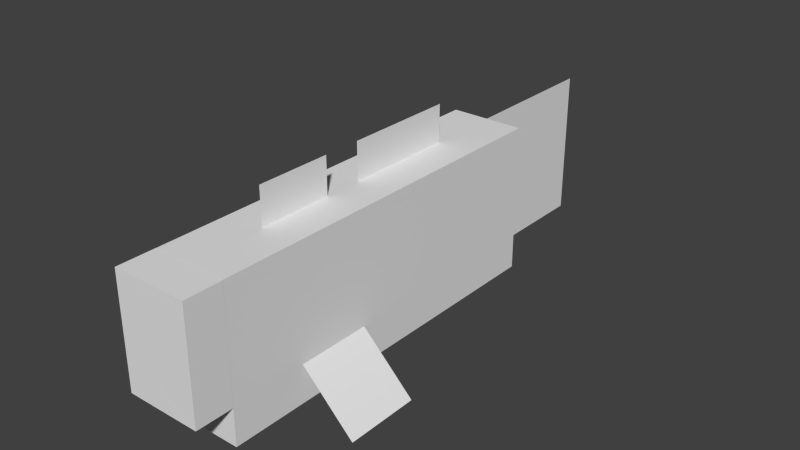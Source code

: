 # Source: cod.blend  (saved by Blender 2.76.0; exported with 4.5.12 LTS)
import bpy
from mathutils import Matrix  # noqa: F401  (used for matrix-valued properties, if any)

bpy.ops.wm.read_factory_settings(use_empty=True)
scene = bpy.context.scene
scene.name = 'Scene'

# ---- collections
col_collection_1 = bpy.data.collections.new('Collection 1'); scene.collection.children.link(col_collection_1)

# ---- world
world_world = bpy.data.worlds.new('World'); scene.world = world_world
world_world.color = (0.05088, 0.05088, 0.05088)
world_world.use_sun_shadow = False
world_world.sun_shadow_jitter_overblur = 0.0
world_world.cycles.sampling_method = 'MANUAL'
world_world.cycles.sample_map_resolution = 256

# ---- meshes
me_plane_004 = bpy.data.meshes.new('Plane.004')
me_plane_004.from_pydata([(-1.0, -1.0, 0.0), (1.0, -1.0, 0.0), (-1.0, 1.0, 0.0), (1.0, 1.0, 0.0)], [], [(0, 1, 3, 2)])
_uv = me_plane_004.uv_layers.new(name='UVMap')
_uv.uv.foreach_set('vector', [0.8125, 0.8125, 0.875, 0.8125, 0.875, 0.875, 0.8125, 0.875])
me_plane_004.use_remesh_preserve_volume = False
me_plane_004.use_remesh_preserve_attributes = False
me_plane_004.use_mirror_vertex_groups = False
me_plane_004.update()
me_plane_003 = bpy.data.meshes.new('Plane.003')
me_plane_003.from_pydata([(-1.0, -1.0, 0.0), (1.0, -1.0, 0.0), (-1.0, 1.0, 0.0), (1.0, 1.0, 0.0)], [], [(0, 1, 3, 2)])
_uv = me_plane_003.uv_layers.new(name='UVMap')
_uv.uv.foreach_set('vector', [0.6562, 0.9688, 0.7188, 0.9688, 0.7188, 1.0, 0.6562, 1.0])
me_plane_003.use_remesh_preserve_volume = False
me_plane_003.use_remesh_preserve_attributes = False
me_plane_003.use_mirror_vertex_groups = False
me_plane_003.update()
me_plane_002 = bpy.data.meshes.new('Plane.002')
me_plane_002.from_pydata([(-1.0, -1.0, 0.0), (1.0, -1.0, 0.0), (-1.0, 1.0, 0.0), (1.0, 1.0, 0.0)], [], [(0, 1, 3, 2)])
_uv = me_plane_002.uv_layers.new(name='UVMap')
_uv.uv.foreach_set('vector', [0.9062, 0.9688, 1.0, 0.9688, 1.0, 1.0, 0.9062, 1.0])
me_plane_002.use_remesh_preserve_volume = False
me_plane_002.use_remesh_preserve_attributes = False
me_plane_002.use_mirror_vertex_groups = False
me_plane_002.update()
me_plane_001 = bpy.data.meshes.new('Plane.001')
me_plane_001.from_pydata([(-1.0, -1.0, 0.0), (1.0, -1.0, 0.0), (-1.0, 1.0, 0.0), (1.0, 1.0, 0.0)], [], [(0, 1, 3, 2)])
_uv = me_plane_001.uv_layers.new(name='UVMap')
_uv.uv.foreach_set('vector', [0.8125, 0.8125, 0.875, 0.8125, 0.875, 0.875, 0.8125, 0.875])
me_plane_001.use_remesh_preserve_volume = False
me_plane_001.use_remesh_preserve_attributes = False
me_plane_001.use_mirror_vertex_groups = False
me_plane_001.update()
me_plane = bpy.data.meshes.new('Plane')
me_plane.from_pydata([(-1.0, -1.0, 0.0), (1.0, -1.0, 0.0), (-1.0, 1.0, 0.0), (1.0, 1.0, 0.0)], [], [(0, 1, 3, 2)])
_uv = me_plane.uv_layers.new(name='UVMap')
_uv.uv.foreach_set('vector', [0.6875, 0.6562, 0.8125, 0.6562, 0.8125, 0.7812, 0.6875, 0.7812])
me_plane.use_remesh_preserve_volume = False
me_plane.use_remesh_preserve_attributes = False
me_plane.use_mirror_vertex_groups = False
me_plane.update()
me_cube_002 = bpy.data.meshes.new('Cube.002')
me_cube_002.from_pydata([(-1.0, -1.0, -1.0), (-1.0, -1.0, 1.0), (-1.0, 1.0, -1.0), (-1.0, 1.0, 1.0), (1.0, -1.0, -1.0), (1.0, -1.0, 1.0), (1.0, 1.0, -1.0), (1.0, 1.0, 1.0)], [], [(1, 3, 2, 0), (3, 7, 6, 2), (7, 5, 4, 6), (5, 1, 0, 4), (0, 2, 6, 4), (5, 7, 3, 1)])
_uv = me_cube_002.uv_layers.new(name='UVMap')
_uv.uv.foreach_set('vector', [0.4375, 0.9062, 0.3438, 0.9062, 0.3438, 0.7812, 0.4375, 0.7812, 0.6562, 0.9062, 0.5938, 0.9062, 0.5938, 0.7812, 0.6562, 0.7812, 0.5938, 0.9062, 0.5, 0.9062, 0.5, 0.7812, 0.5938, 0.7812, 0.5, 0.9062, 0.4375, 0.9062, 0.4375, 0.7812, 0.5, 0.7812, 0.5625, 0.9062, 0.5625, 1.0, 0.5, 1.0, 0.5, 0.9062, 0.5, 0.9062, 0.5, 1.0, 0.4375, 1.0, 0.4375, 0.9062])
me_cube_002.use_remesh_preserve_volume = False
me_cube_002.use_remesh_preserve_attributes = False
me_cube_002.use_mirror_vertex_groups = False
me_cube_002.update()
me_cube_001 = bpy.data.meshes.new('Cube.001')
me_cube_001.from_pydata([(-1.0, -1.0, -1.0), (-1.0, -1.0, 1.0), (-1.0, 1.0, -1.0), (-1.0, 1.0, 1.0), (1.0, -1.0, -1.0), (1.0, -1.0, 1.0), (1.0, 1.0, -1.0), (1.0, 1.0, 1.0)], [], [(1, 3, 2, 0), (3, 7, 6, 2), (7, 5, 4, 6), (5, 1, 0, 4), (0, 2, 6, 4), (5, 7, 3, 1)])
_uv = me_cube_001.uv_layers.new(name='UVMap')
_uv.uv.foreach_set('vector', [0.2188, 0.7812, 0.0, 0.7812, 0.0, 0.6562, 0.2188, 0.6562, 0.5625, 0.7812, 0.5, 0.7812, 0.5, 0.6562, 0.5625, 0.6562, 0.5, 0.7812, 0.2812, 0.7812, 0.2812, 0.6562, 0.5, 0.6562, 0.2812, 0.7812, 0.2188, 0.7812, 0.2188, 0.6562, 0.2812, 0.6562, 0.3438, 0.7812, 0.3438, 1.0, 0.2812, 1.0, 0.2812, 0.7812, 0.2812, 0.7812, 0.2812, 1.0, 0.2188, 1.0, 0.2188, 0.7812])
me_cube_001.use_remesh_preserve_volume = False
me_cube_001.use_remesh_preserve_attributes = False
me_cube_001.use_mirror_vertex_groups = False
me_cube_001.update()
me_cube = bpy.data.meshes.new('Cube')
me_cube.from_pydata([(-1.0, -1.0, -1.0), (-1.0, -1.0, 1.0), (-1.0, 1.0, -1.0), (-1.0, 1.0, 1.0), (1.0, -1.0, -1.0), (1.0, -1.0, 1.0), (1.0, 1.0, -1.0), (1.0, 1.0, 1.0)], [], [(1, 3, 2, 0), (3, 7, 6, 2), (7, 5, 4, 6), (5, 1, 0, 4), (0, 2, 6, 4), (5, 7, 3, 1)])
_uv = me_cube.uv_layers.new(name='UVMap')
_uv.uv.foreach_set('vector', [0.03125, 0.9688, 0.0, 0.9688, 0.0, 0.875, 0.03125, 0.875, 0.1875, 0.9688, 0.125, 0.9688, 0.125, 0.875, 0.1875, 0.875, 0.125, 0.9688, 0.09375, 0.9688, 0.09375, 0.875, 0.125, 0.875, 0.09375, 0.9688, 0.03125, 0.9688, 0.03125, 0.875, 0.09375, 0.875, 0.09375, 0.9688, 0.09375, 1.0, 0.1562, 1.0, 0.1562, 0.9688, 0.09375, 0.9688, 0.09375, 1.0, 0.03125, 1.0, 0.03125, 0.9688])
me_cube.use_remesh_preserve_volume = False
me_cube.use_remesh_preserve_attributes = False
me_cube.use_mirror_vertex_groups = False
me_cube.update()

# ---- objects
ob_cod_hand_right = bpy.data.objects.new('cod_hand.right', me_plane_004)
ob_cod_fin_head = bpy.data.objects.new('cod_fin.head', me_plane_003)
ob_cod_fin_body = bpy.data.objects.new('cod_fin.body', me_plane_002)
ob_cod_hand_left = bpy.data.objects.new('cod_hand.left', me_plane_001)
ob_cod_tail = bpy.data.objects.new('cod_tail', me_plane)
ob_cod_head = bpy.data.objects.new('cod_head', me_cube_002)
ob_cod_body = bpy.data.objects.new('cod_body', me_cube_001)
ob_cod_nose = bpy.data.objects.new('cod_nose', me_cube)

# ---- transforms, parenting, visibility, modifiers, constraints
ob_cod_hand_right.location = (-0.3392, -0.6956, 0.6347)
ob_cod_hand_right.rotation_euler = (5.565e-08, 2.356, 1.344e-07)
ob_cod_hand_right.scale = (0.2, 0.2, 1.0)
ob_cod_hand_right.lineart.crease_threshold = 0.0
ob_cod_fin_head.location = (0.0, -0.7002, 1.472)
ob_cod_fin_head.rotation_euler = (-1.571, 0.0, -1.571)
ob_cod_fin_head.scale = (0.2, 0.1, 1.0)
ob_cod_fin_head.lineart.crease_threshold = 0.0
ob_cod_fin_body.location = (0.0, 0.0, 1.472)
ob_cod_fin_body.rotation_euler = (1.571, 0.0, 1.571)
ob_cod_fin_body.scale = (0.3, 0.1, 1.0)
ob_cod_fin_body.lineart.crease_threshold = 0.0
ob_cod_hand_left.location = (0.3392, -0.6956, 0.6347)
ob_cod_hand_left.rotation_euler = (5.565e-08, 0.7854, 1.344e-07)
ob_cod_hand_left.scale = (0.2, 0.2, 1.0)
ob_cod_hand_left.lineart.crease_threshold = 0.0
ob_cod_tail.location = (0.0, 1.1, 0.9732)
ob_cod_tail.rotation_euler = (1.571, 2.099e-07, -1.571)
ob_cod_tail.scale = (0.4, 0.4, 1.0)
ob_cod_tail.lineart.crease_threshold = 0.0
ob_cod_head.location = (0.0, -1.0, 0.9732)
ob_cod_head.scale = (0.2, 0.3, 0.4)
ob_cod_head.lineart.crease_threshold = 0.0
ob_cod_body.location = (0.0, 0.0, 0.9732)
ob_cod_body.scale = (0.2, 0.7, 0.4)
ob_cod_body.lineart.crease_threshold = 0.0
ob_cod_nose.location = (0.0, -1.4, 1.073)
ob_cod_nose.scale = (0.201, 0.1, 0.3)
ob_cod_nose.lineart.crease_threshold = 0.0

# ---- collection membership
col_collection_1.objects.link(ob_cod_hand_right)
col_collection_1.objects.link(ob_cod_fin_head)
col_collection_1.objects.link(ob_cod_fin_body)
col_collection_1.objects.link(ob_cod_hand_left)
col_collection_1.objects.link(ob_cod_tail)
col_collection_1.objects.link(ob_cod_head)
col_collection_1.objects.link(ob_cod_body)
col_collection_1.objects.link(ob_cod_nose)

# ---- scene / render settings (as saved in the file)
scene.frame_start = 1; scene.frame_end = 250; scene.frame_set(1)
scene.render.engine = 'BLENDER_EEVEE_NEXT'
scene.render.resolution_percentage = 50
scene.render.dither_intensity = 0.0
scene.cycles.use_denoising = False
scene.cycles.samples = 10
scene.cycles.sampling_pattern = 'TABULATED_SOBOL'
scene.cycles.light_sampling_threshold = 0.0
scene.cycles.use_adaptive_sampling = False
scene.cycles.use_light_tree = False
scene.cycles.blur_glossy = 0.0
scene.cycles.pixel_filter_type = 'GAUSSIAN'
scene.cycles.sample_clamp_indirect = 0.0
scene.view_settings.view_transform = 'Standard'
bpy.context.view_layer.update()

# ---- added for rendering (the .blend has no active camera and no usable light): camera, sun
cam_auto = bpy.data.cameras.new('AutoCamera')
cam_auto.lens = 50.0
cam_auto.sensor_width = 36.0
cam_auto.clip_end = 1000.0
ob_auto_camera = bpy.data.objects.new('AutoCamera', cam_auto)
scene.collection.objects.link(ob_auto_camera)
ob_auto_camera.location = (3.08085, -3.69702, 3.49738)
ob_auto_camera.rotation_euler = (1.09748, -7.21219e-08, 0.694738)
scene.camera = ob_auto_camera
light_auto_sun = bpy.data.lights.new('AutoSun', 'SUN')
light_auto_sun.energy = 3.0
light_auto_sun.angle = 0.0523599
ob_auto_sun = bpy.data.objects.new('AutoSun', light_auto_sun)
scene.collection.objects.link(ob_auto_sun)
ob_auto_sun.rotation_euler = (0.872665, 0.174533, 0.523599)
bpy.context.view_layer.update()
